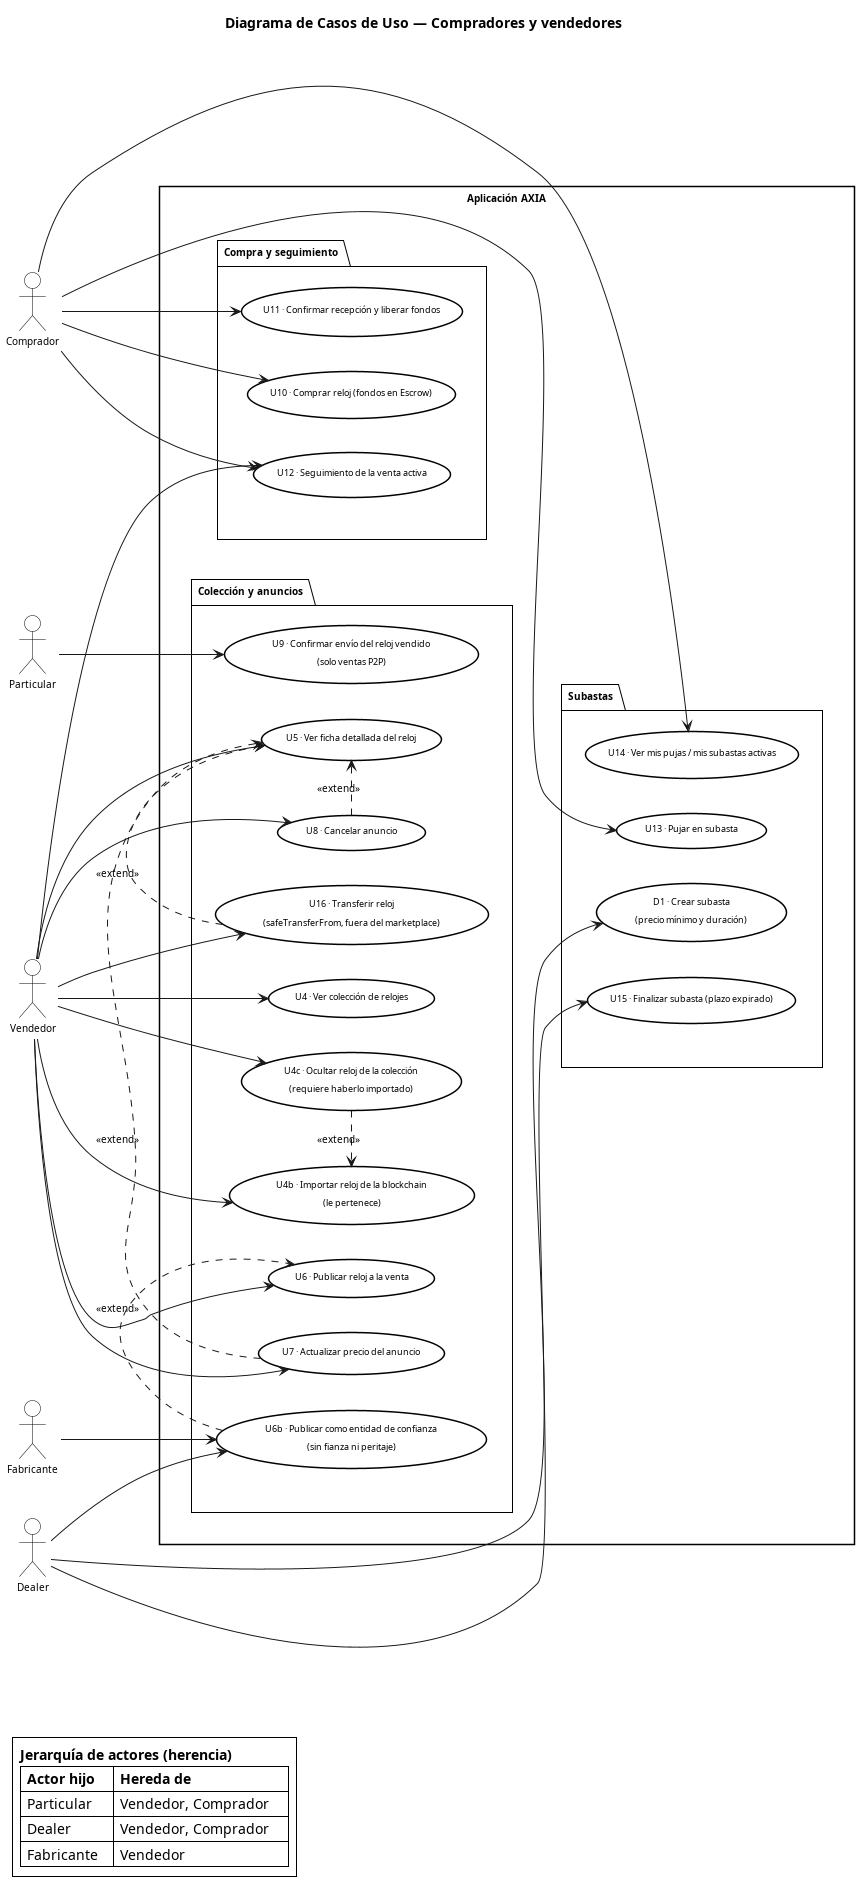

The diagram above was rendered by PlantUML. Its source (embedded in the PNG):
@startuml CU_Aplicacion_2_Marketplace

title Diagrama de Casos de Uso — Compradores y vendedores

skinparam actorStyle default
skinparam defaultFontName Arial
skinparam defaultFontSize 10
skinparam shadowing false
skinparam roundCorner 0
skinparam backgroundColor #FFFFFF
skinparam Padding 3

skinparam actor {
  BackgroundColor #FFFFFF
  BorderColor #000000
  FontColor #000000
  FontSize 10
}
skinparam usecase {
  BackgroundColor #FFFFFF
  BorderColor #000000
  FontColor #000000
  BorderThickness 1.5
  FontSize 9
}
skinparam package {
  BackgroundColor #FFFFFF
  BorderColor #000000
  FontColor #000000
  BorderThickness 1
  FontSize 10
}
skinparam rectangle {
  BackgroundColor #FFFFFF
  BorderColor #000000
  FontColor #000000
  BorderThickness 1.5
}

left to right direction

' Actores abstractos — izquierda
actor "Vendedor"    as Vendedor
actor "Comprador"   as Comprador

rectangle "  Aplicación AXIA  " {

  package "Colección y anuncios" as PKG_COL {
    usecase "U4 · Ver colección de relojes"                                  as U4
    usecase "U4b · Importar reloj de la blockchain\n(le pertenece)"         as U4b
    usecase "U4c · Ocultar reloj de la colección\n(requiere haberlo importado)" as U4c
    usecase "U5 · Ver ficha detallada del reloj"                             as U5
    usecase "U6 · Publicar reloj a la venta"                                 as U6
    usecase "U6b · Publicar como entidad de confianza\n(sin fianza ni peritaje)" as U6b
    usecase "U7 · Actualizar precio del anuncio"                             as U7
    usecase "U8 · Cancelar anuncio"                                          as U8
    usecase "U9 · Confirmar envío del reloj vendido\n(solo ventas P2P)"     as U9
    usecase "U16 · Transferir reloj\n(safeTransferFrom, fuera del marketplace)" as U16
  }

  package "Compra y seguimiento" as PKG_COMPRA {
    usecase "U10 · Comprar reloj (fondos en Escrow)"                         as U10
    usecase "U11 · Confirmar recepción y liberar fondos"                     as U11
    usecase "U12 · Seguimiento de la venta activa"                           as U12
  }

  package "Subastas" as PKG_SUB {
    usecase "D1 · Crear subasta\n(precio mínimo y duración)"                 as D1
    usecase "U13 · Pujar en subasta"                                         as U13
    usecase "U14 · Ver mis pujas / mis subastas activas"                     as U14
    usecase "U15 · Finalizar subasta (plazo expirado)"                       as U15
  }

  U4c .> U4b : <<extend>>
  U6b .> U6  : <<extend>>
  U7  .> U5  : <<extend>>
  U8  .> U5  : <<extend>>
  U16 .> U5  : <<extend>>

  ' 2 columnas: PKG_COL izquierda · PKG_COMPRA + PKG_SUB derecha
  PKG_COL    -[hidden]r-> PKG_COMPRA
  PKG_COL    -[hidden]r-> PKG_SUB
  PKG_COMPRA -[hidden]d-> PKG_SUB
}

' Actores concretos — derecha
actor "Particular"  as Part
actor "Dealer"      as Dealer
actor "Fabricante"  as Fab

' Vendedor (Particular + Dealer + Fabricante)
Vendedor  --> U4
Vendedor  --> U4b
Vendedor  --> U4c
Vendedor  --> U5
Vendedor  --> U6
Vendedor  --> U7
Vendedor  --> U8
Vendedor  --> U12
Vendedor  --> U16

' Comprador (Particular + Dealer)
Comprador --> U10
Comprador --> U11
Comprador --> U12
Comprador --> U13
Comprador --> U14

' Particular — CU exclusivos (ventas P2P)
Part      --> U9

' Dealer — CU exclusivos
Dealer    --> U6b
Dealer    --> D1
Dealer    --> U15

' Fabricante — CU exclusivos en marketplace
Fab       --> U6b

legend bottom left
  <b>Jerarquía de actores (herencia)</b>
  |= Actor hijo  |= Hereda de             |
  | Particular   | Vendedor, Comprador    |
  | Dealer       | Vendedor, Comprador    |
  | Fabricante   | Vendedor               |
endlegend

@enduml